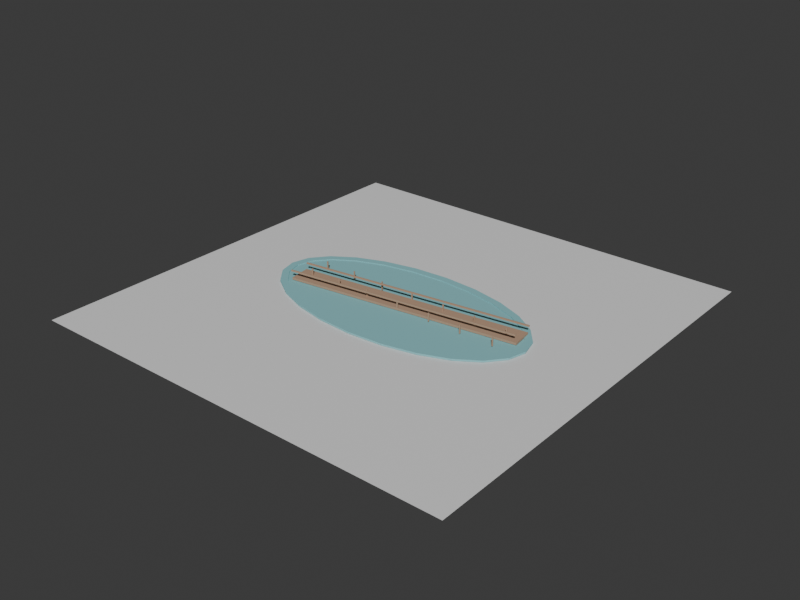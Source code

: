# Source: huashan-pond-boardwalk-massing.blend  (saved by Blender 5.2.44; exported with 4.5.12 LTS)
import bpy
from mathutils import Matrix  # noqa: F401  (used for matrix-valued properties, if any)

bpy.ops.wm.read_factory_settings(use_empty=True)
scene = bpy.context.scene
scene.name = 'Scene'

# ---- collections
col_collection = bpy.data.collections.new('Collection'); scene.collection.children.link(col_collection)

# ---- materials (node trees are filled in below, after node groups)
mat_huashan_pond_boardwalk_water_massing_material = bpy.data.materials.new('huashan-pond-boardwalk-water-massing-material')
mat_huashan_pond_boardwalk_water_massing_material.diffuse_color = (0.24, 0.54, 0.57, 1.0)
mat_huashan_pond_boardwalk_water_massing_material.roughness = 0.92
mat_huashan_pond_boardwalk_wood_massing_material = bpy.data.materials.new('huashan-pond-boardwalk-wood-massing-material')
mat_huashan_pond_boardwalk_wood_massing_material.diffuse_color = (0.46, 0.3, 0.2, 1.0)
mat_huashan_pond_boardwalk_wood_massing_material.roughness = 0.92
mat_test_preview_ground_material = bpy.data.materials.new('test-preview-ground-material')
mat_test_preview_ground_material.diffuse_color = (0.14, 0.17, 0.18, 1.0)

# ---- material node trees
mat_huashan_pond_boardwalk_water_massing_material.use_nodes = True; mat_huashan_pond_boardwalk_water_massing_material.node_tree.nodes.clear()
_N = mat_huashan_pond_boardwalk_water_massing_material.node_tree.nodes; _L = mat_huashan_pond_boardwalk_water_massing_material.node_tree.links
n0 = _N.new('ShaderNodeBsdfPrincipled'); n0.name = 'Principled BSDF'; n0.location = (-200, 100)
n0.inputs[0].default_value = (0.24, 0.54, 0.57, 1.0)
n0.inputs[2].default_value = 0.92
n0.inputs[10].default_value = 0.005
n1 = _N.new('ShaderNodeOutputMaterial'); n1.name = 'Material Output'; n1.location = (200, 100)
_L.new(n0.outputs[0], n1.inputs[0])
n1.is_active_output = True
mat_huashan_pond_boardwalk_wood_massing_material.use_nodes = True; mat_huashan_pond_boardwalk_wood_massing_material.node_tree.nodes.clear()
_N = mat_huashan_pond_boardwalk_wood_massing_material.node_tree.nodes; _L = mat_huashan_pond_boardwalk_wood_massing_material.node_tree.links
n0 = _N.new('ShaderNodeBsdfPrincipled'); n0.name = 'Principled BSDF'; n0.location = (-200, 100)
n0.inputs[0].default_value = (0.46, 0.3, 0.2, 1.0)
n0.inputs[2].default_value = 0.92
n0.inputs[10].default_value = 0.005
n1 = _N.new('ShaderNodeOutputMaterial'); n1.name = 'Material Output'; n1.location = (200, 100)
_L.new(n0.outputs[0], n1.inputs[0])
n1.is_active_output = True
mat_test_preview_ground_material.use_nodes = True; mat_test_preview_ground_material.node_tree.nodes.clear()
_N = mat_test_preview_ground_material.node_tree.nodes; _L = mat_test_preview_ground_material.node_tree.links
n0 = _N.new('ShaderNodeBsdfPrincipled'); n0.name = 'Principled BSDF'; n0.location = (-200, 100)
n0.inputs[10].default_value = 0.005
n1 = _N.new('ShaderNodeOutputMaterial'); n1.name = 'Material Output'; n1.location = (200, 100)
_L.new(n0.outputs[0], n1.inputs[0])
n1.is_active_output = True

# ---- world
world_world = bpy.data.worlds.new('World'); scene.world = world_world
world_world.use_nodes = True; world_world.node_tree.nodes.clear()
_N = world_world.node_tree.nodes; _L = world_world.node_tree.links
n0 = _N.new('ShaderNodeOutputWorld'); n0.name = 'World Output'; n0.location = (200, 100)
n1 = _N.new('ShaderNodeBackground'); n1.name = 'Background'; n1.location = (-200, 100)
n1.inputs[0].default_value = (0.05088, 0.05088, 0.05088, 1.0)
_L.new(n1.outputs[0], n0.inputs[0])
n0.is_active_output = True
world_world.color = (0.035, 0.043, 0.045)
world_world.sun_shadow_jitter_overblur = 0.0

# ---- meshes
me_huashan_pond_boardwalk_water_massing_mesh = bpy.data.meshes.new('huashan-pond-boardwalk-water-massing-mesh')
me_huashan_pond_boardwalk_water_massing_mesh.from_pydata([(9.4, 0.0, 0.0), (9.08, 1.165, 0.0), (8.141, 2.25, 0.0), (6.647, 3.182, 0.0), (4.7, 3.897, 0.0), (2.433, 4.347, 0.0), (0.0, 4.5, 0.0), (-2.433, 4.347, 0.0), (-4.7, 3.897, 0.0), (-6.647, 3.182, 0.0), (-8.141, 2.25, 0.0), (-9.08, 1.165, 0.0), (-9.4, 0.0, 0.0), (-9.08, -1.165, 0.0), (-8.141, -2.25, 0.0), (-6.647, -3.182, 0.0), (-4.7, -3.897, 0.0), (-2.433, -4.347, 0.0), (0.0, -4.5, 0.0), (2.433, -4.347, 0.0), (4.7, -3.897, 0.0), (6.647, -3.182, 0.0), (8.141, -2.25, 0.0), (9.08, -1.165, 0.0), (9.4, 0.0, 0.06), (9.08, 1.165, 0.06), (8.141, 2.25, 0.06), (6.647, 3.182, 0.06), (4.7, 3.897, 0.06), (2.433, 4.347, 0.06), (0.0, 4.5, 0.06), (-2.433, 4.347, 0.06), (-4.7, 3.897, 0.06), (-6.647, 3.182, 0.06), (-8.141, 2.25, 0.06), (-9.08, 1.165, 0.06), (-9.4, 0.0, 0.06), (-9.08, -1.165, 0.06), (-8.141, -2.25, 0.06), (-6.647, -3.182, 0.06), (-4.7, -3.897, 0.06), (-2.433, -4.347, 0.06), (0.0, -4.5, 0.06), (2.433, -4.347, 0.06), (4.7, -3.897, 0.06), (6.647, -3.182, 0.06), (8.141, -2.25, 0.06), (9.08, -1.165, 0.06), (9.95, 0.0, 0.0), (9.611, 1.307, 0.0), (8.617, 2.525, 0.0), (7.036, 3.571, 0.0), (4.975, 4.373, 0.0), (2.575, 4.878, 0.0), (6.093e-16, 5.05, 0.0), (-2.575, 4.878, 0.0), (-4.975, 4.373, 0.0), (-7.036, 3.571, 0.0), (-8.617, 2.525, 0.0), (-9.611, 1.307, 0.0), (-9.95, 6.184e-16, 0.0), (-9.611, -1.307, 0.0), (-8.617, -2.525, 0.0), (-7.036, -3.571, 0.0), (-4.975, -4.373, 0.0), (-2.575, -4.878, 0.0), (-1.828e-15, -5.05, 0.0), (2.575, -4.878, 0.0), (4.975, -4.373, 0.0), (7.036, -3.571, 0.0), (8.617, -2.525, 0.0), (9.611, -1.307, 0.0), (9.4, 0.0, 0.0), (9.08, 1.165, 0.0), (8.141, 2.25, 0.0), (6.647, 3.182, 0.0), (4.7, 3.897, 0.0), (2.433, 4.347, 0.0), (5.756e-16, 4.5, 0.0), (-2.433, 4.347, 0.0), (-4.7, 3.897, 0.0), (-6.647, 3.182, 0.0), (-8.141, 2.25, 0.0), (-9.08, 1.165, 0.0), (-9.4, 5.511e-16, 0.0), (-9.08, -1.165, 0.0), (-8.141, -2.25, 0.0), (-6.647, -3.182, 0.0), (-4.7, -3.897, 0.0), (-2.433, -4.347, 0.0), (-1.727e-15, -4.5, 0.0), (2.433, -4.347, 0.0), (4.7, -3.897, 0.0), (6.647, -3.182, 0.0), (8.141, -2.25, 0.0), (9.08, -1.165, 0.0), (9.95, 0.0, 0.12), (9.611, 1.307, 0.12), (8.617, 2.525, 0.12), (7.036, 3.571, 0.12), (4.975, 4.373, 0.12), (2.575, 4.878, 0.12), (6.093e-16, 5.05, 0.12), (-2.575, 4.878, 0.12), (-4.975, 4.373, 0.12), (-7.036, 3.571, 0.12), (-8.617, 2.525, 0.12), (-9.611, 1.307, 0.12), (-9.95, 6.184e-16, 0.12), (-9.611, -1.307, 0.12), (-8.617, -2.525, 0.12), (-7.036, -3.571, 0.12), (-4.975, -4.373, 0.12), (-2.575, -4.878, 0.12), (-1.828e-15, -5.05, 0.12), (2.575, -4.878, 0.12), (4.975, -4.373, 0.12), (7.036, -3.571, 0.12), (8.617, -2.525, 0.12), (9.611, -1.307, 0.12), (9.4, 0.0, 0.12), (9.08, 1.165, 0.12), (8.141, 2.25, 0.12), (6.647, 3.182, 0.12), (4.7, 3.897, 0.12), (2.433, 4.347, 0.12), (5.756e-16, 4.5, 0.12), (-2.433, 4.347, 0.12), (-4.7, 3.897, 0.12), (-6.647, 3.182, 0.12), (-8.141, 2.25, 0.12), (-9.08, 1.165, 0.12), (-9.4, 5.511e-16, 0.12), (-9.08, -1.165, 0.12), (-8.141, -2.25, 0.12), (-6.647, -3.182, 0.12), (-4.7, -3.897, 0.12), (-2.433, -4.347, 0.12), (-1.727e-15, -4.5, 0.12), (2.433, -4.347, 0.12), (4.7, -3.897, 0.12), (6.647, -3.182, 0.12), (8.141, -2.25, 0.12), (9.08, -1.165, 0.12)], [], [(23, 22, 21, 20, 19, 18, 17, 16, 15, 14, 13, 12, 11, 10, 9, 8, 7, 6, 5, 4, 3, 2, 1, 0), (24, 25, 26, 27, 28, 29, 30, 31, 32, 33, 34, 35, 36, 37, 38, 39, 40, 41, 42, 43, 44, 45, 46, 47), (0, 1, 25, 24), (1, 2, 26, 25), (2, 3, 27, 26), (3, 4, 28, 27), (4, 5, 29, 28), (5, 6, 30, 29), (6, 7, 31, 30), (7, 8, 32, 31), (8, 9, 33, 32), (9, 10, 34, 33), (10, 11, 35, 34), (11, 12, 36, 35), (12, 13, 37, 36), (13, 14, 38, 37), (14, 15, 39, 38), (15, 16, 40, 39), (16, 17, 41, 40), (17, 18, 42, 41), (18, 19, 43, 42), (19, 20, 44, 43), (20, 21, 45, 44), (21, 22, 46, 45), (22, 23, 47, 46), (23, 0, 24, 47), (48, 49, 97, 96), (73, 72, 120, 121), (96, 97, 121, 120), (49, 48, 72, 73), (49, 50, 98, 97), (74, 73, 121, 122), (97, 98, 122, 121), (50, 49, 73, 74), (50, 51, 99, 98), (75, 74, 122, 123), (98, 99, 123, 122), (51, 50, 74, 75), (51, 52, 100, 99), (76, 75, 123, 124), (99, 100, 124, 123), (52, 51, 75, 76), (52, 53, 101, 100), (77, 76, 124, 125), (100, 101, 125, 124), (53, 52, 76, 77), (53, 54, 102, 101), (78, 77, 125, 126), (101, 102, 126, 125), (54, 53, 77, 78), (54, 55, 103, 102), (79, 78, 126, 127), (102, 103, 127, 126), (55, 54, 78, 79), (55, 56, 104, 103), (80, 79, 127, 128), (103, 104, 128, 127), (56, 55, 79, 80), (56, 57, 105, 104), (81, 80, 128, 129), (104, 105, 129, 128), (57, 56, 80, 81), (57, 58, 106, 105), (82, 81, 129, 130), (105, 106, 130, 129), (58, 57, 81, 82), (58, 59, 107, 106), (83, 82, 130, 131), (106, 107, 131, 130), (59, 58, 82, 83), (59, 60, 108, 107), (84, 83, 131, 132), (107, 108, 132, 131), (60, 59, 83, 84), (60, 61, 109, 108), (85, 84, 132, 133), (108, 109, 133, 132), (61, 60, 84, 85), (61, 62, 110, 109), (86, 85, 133, 134), (109, 110, 134, 133), (62, 61, 85, 86), (62, 63, 111, 110), (87, 86, 134, 135), (110, 111, 135, 134), (63, 62, 86, 87), (63, 64, 112, 111), (88, 87, 135, 136), (111, 112, 136, 135), (64, 63, 87, 88), (64, 65, 113, 112), (89, 88, 136, 137), (112, 113, 137, 136), (65, 64, 88, 89), (65, 66, 114, 113), (90, 89, 137, 138), (113, 114, 138, 137), (66, 65, 89, 90), (66, 67, 115, 114), (91, 90, 138, 139), (114, 115, 139, 138), (67, 66, 90, 91), (67, 68, 116, 115), (92, 91, 139, 140), (115, 116, 140, 139), (68, 67, 91, 92), (68, 69, 117, 116), (93, 92, 140, 141), (116, 117, 141, 140), (69, 68, 92, 93), (69, 70, 118, 117), (94, 93, 141, 142), (117, 118, 142, 141), (70, 69, 93, 94), (70, 71, 119, 118), (95, 94, 142, 143), (118, 119, 143, 142), (71, 70, 94, 95), (71, 48, 96, 119), (72, 95, 143, 120), (119, 96, 120, 143), (48, 71, 95, 72)])
me_huashan_pond_boardwalk_water_massing_mesh.materials.append(mat_huashan_pond_boardwalk_water_massing_material)
me_huashan_pond_boardwalk_water_massing_mesh.update()
me_huashan_pond_boardwalk_wood_massing_mesh = bpy.data.meshes.new('huashan-pond-boardwalk-wood-massing-mesh')
me_huashan_pond_boardwalk_wood_massing_mesh.from_pydata([(-8.032, -1.919, 0.1), (-8.032, -1.919, 0.26), (-8.242, -0.313, 0.1), (-8.242, -0.313, 0.26), (9.042, 0.313, 0.1), (9.042, 0.313, 0.26), (8.832, 1.919, 0.1), (8.832, 1.919, 0.26), (-8.121, -1.924, 0.71), (-8.121, -1.924, 0.81), (-8.134, -1.825, 0.71), (-8.134, -1.825, 0.81), (8.934, 0.3053, 0.71), (8.934, 0.3053, 0.81), (8.921, 0.4044, 0.71), (8.921, 0.4044, 0.81), (-8.121, -0.4044, 0.71), (-8.121, -0.4044, 0.81), (-8.134, -0.3053, 0.71), (-8.134, -0.3053, 0.81), (8.934, 1.825, 0.71), (8.934, 1.825, 0.81), (8.921, 1.924, 0.71), (8.921, 1.924, 0.81), (-7.234, -0.8048, 0.14), (-7.234, -0.8048, 0.76), (-7.245, -0.7255, 0.14), (-7.245, -0.7255, 0.76), (-7.155, -0.7945, 0.14), (-7.155, -0.7945, 0.76), (-7.166, -0.7152, 0.14), (-7.166, -0.7152, 0.76), (-7.234, 0.7152, 0.14), (-7.234, 0.7152, 0.76), (-7.245, 0.7945, 0.14), (-7.245, 0.7945, 0.76), (-7.155, 0.7255, 0.14), (-7.155, 0.7255, 0.76), (-7.166, 0.8048, 0.14), (-7.166, 0.8048, 0.76), (-4.734, -0.8048, 0.14), (-4.734, -0.8048, 0.76), (-4.745, -0.7255, 0.14), (-4.745, -0.7255, 0.76), (-4.655, -0.7945, 0.14), (-4.655, -0.7945, 0.76), (-4.666, -0.7152, 0.14), (-4.666, -0.7152, 0.76), (-4.734, 0.7152, 0.14), (-4.734, 0.7152, 0.76), (-4.745, 0.7945, 0.14), (-4.745, 0.7945, 0.76), (-4.655, 0.7255, 0.14), (-4.655, 0.7255, 0.76), (-4.666, 0.8048, 0.14), (-4.666, 0.8048, 0.76), (-2.234, -0.8048, 0.14), (-2.234, -0.8048, 0.76), (-2.245, -0.7255, 0.14), (-2.245, -0.7255, 0.76), (-2.155, -0.7945, 0.14), (-2.155, -0.7945, 0.76), (-2.166, -0.7152, 0.14), (-2.166, -0.7152, 0.76), (-2.234, 0.7152, 0.14), (-2.234, 0.7152, 0.76), (-2.245, 0.7945, 0.14), (-2.245, 0.7945, 0.76), (-2.155, 0.7255, 0.14), (-2.155, 0.7255, 0.76), (-2.166, 0.8048, 0.14), (-2.166, 0.8048, 0.76), (0.3655, -0.8048, 0.14), (0.3655, -0.8048, 0.76), (0.3552, -0.7255, 0.14), (0.3552, -0.7255, 0.76), (0.4448, -0.7945, 0.14), (0.4448, -0.7945, 0.76), (0.4345, -0.7152, 0.14), (0.4345, -0.7152, 0.76), (0.3655, 0.7152, 0.14), (0.3655, 0.7152, 0.76), (0.3552, 0.7945, 0.14), (0.3552, 0.7945, 0.76), (0.4448, 0.7255, 0.14), (0.4448, 0.7255, 0.76), (0.4345, 0.8048, 0.14), (0.4345, 0.8048, 0.76), (2.966, -0.8048, 0.14), (2.966, -0.8048, 0.76), (2.955, -0.7255, 0.14), (2.955, -0.7255, 0.76), (3.045, -0.7945, 0.14), (3.045, -0.7945, 0.76), (3.034, -0.7152, 0.14), (3.034, -0.7152, 0.76), (2.966, 0.7152, 0.14), (2.966, 0.7152, 0.76), (2.955, 0.7945, 0.14), (2.955, 0.7945, 0.76), (3.045, 0.7255, 0.14), (3.045, 0.7255, 0.76), (3.034, 0.8048, 0.14), (3.034, 0.8048, 0.76), (5.466, -0.8048, 0.14), (5.466, -0.8048, 0.76), (5.455, -0.7255, 0.14), (5.455, -0.7255, 0.76), (5.545, -0.7945, 0.14), (5.545, -0.7945, 0.76), (5.534, -0.7152, 0.14), (5.534, -0.7152, 0.76), (5.466, 0.7152, 0.14), (5.466, 0.7152, 0.76), (5.455, 0.7945, 0.14), (5.455, 0.7945, 0.76), (5.545, 0.7255, 0.14), (5.545, 0.7255, 0.76), (5.534, 0.8048, 0.14), (5.534, 0.8048, 0.76), (7.966, -0.8048, 0.14), (7.966, -0.8048, 0.76), (7.955, -0.7255, 0.14), (7.955, -0.7255, 0.76), (8.045, -0.7945, 0.14), (8.045, -0.7945, 0.76), (8.034, -0.7152, 0.14), (8.034, -0.7152, 0.76), (7.966, 0.7152, 0.14), (7.966, 0.7152, 0.76), (7.955, 0.7945, 0.14), (7.955, 0.7945, 0.76), (8.045, 0.7255, 0.14), (8.045, 0.7255, 0.76), (8.034, 0.8048, 0.14), (8.034, 0.8048, 0.76)], [], [(0, 1, 3, 2), (2, 3, 7, 6), (6, 7, 5, 4), (4, 5, 1, 0), (2, 6, 4, 0), (7, 3, 1, 5), (8, 9, 11, 10), (10, 11, 15, 14), (14, 15, 13, 12), (12, 13, 9, 8), (10, 14, 12, 8), (15, 11, 9, 13), (16, 17, 19, 18), (18, 19, 23, 22), (22, 23, 21, 20), (20, 21, 17, 16), (18, 22, 20, 16), (23, 19, 17, 21), (24, 25, 27, 26), (26, 27, 31, 30), (30, 31, 29, 28), (28, 29, 25, 24), (26, 30, 28, 24), (31, 27, 25, 29), (32, 33, 35, 34), (34, 35, 39, 38), (38, 39, 37, 36), (36, 37, 33, 32), (34, 38, 36, 32), (39, 35, 33, 37), (40, 41, 43, 42), (42, 43, 47, 46), (46, 47, 45, 44), (44, 45, 41, 40), (42, 46, 44, 40), (47, 43, 41, 45), (48, 49, 51, 50), (50, 51, 55, 54), (54, 55, 53, 52), (52, 53, 49, 48), (50, 54, 52, 48), (55, 51, 49, 53), (56, 57, 59, 58), (58, 59, 63, 62), (62, 63, 61, 60), (60, 61, 57, 56), (58, 62, 60, 56), (63, 59, 57, 61), (64, 65, 67, 66), (66, 67, 71, 70), (70, 71, 69, 68), (68, 69, 65, 64), (66, 70, 68, 64), (71, 67, 65, 69), (72, 73, 75, 74), (74, 75, 79, 78), (78, 79, 77, 76), (76, 77, 73, 72), (74, 78, 76, 72), (79, 75, 73, 77), (80, 81, 83, 82), (82, 83, 87, 86), (86, 87, 85, 84), (84, 85, 81, 80), (82, 86, 84, 80), (87, 83, 81, 85), (88, 89, 91, 90), (90, 91, 95, 94), (94, 95, 93, 92), (92, 93, 89, 88), (90, 94, 92, 88), (95, 91, 89, 93), (96, 97, 99, 98), (98, 99, 103, 102), (102, 103, 101, 100), (100, 101, 97, 96), (98, 102, 100, 96), (103, 99, 97, 101), (104, 105, 107, 106), (106, 107, 111, 110), (110, 111, 109, 108), (108, 109, 105, 104), (106, 110, 108, 104), (111, 107, 105, 109), (112, 113, 115, 114), (114, 115, 119, 118), (118, 119, 117, 116), (116, 117, 113, 112), (114, 118, 116, 112), (119, 115, 113, 117), (120, 121, 123, 122), (122, 123, 127, 126), (126, 127, 125, 124), (124, 125, 121, 120), (122, 126, 124, 120), (127, 123, 121, 125), (128, 129, 131, 130), (130, 131, 135, 134), (134, 135, 133, 132), (132, 133, 129, 128), (130, 134, 132, 128), (135, 131, 129, 133)])
_uv = me_huashan_pond_boardwalk_wood_massing_mesh.uv_layers.new(name='UVMap')
_uv.uv.foreach_set('vector', [0.375, 0.0, 0.625, 0.0, 0.625, 0.25, 0.375, 0.25, 0.375, 0.25, 0.625, 0.25, 0.625, 0.5, 0.375, 0.5, 0.375, 0.5, 0.625, 0.5, 0.625, 0.75, 0.375, 0.75, 0.375, 0.75, 0.625, 0.75, 0.625, 1.0, 0.375, 1.0, 0.125, 0.5, 0.375, 0.5, 0.375, 0.75, 0.125, 0.75, 0.625, 0.5, 0.875, 0.5, 0.875, 0.75, 0.625, 0.75, 0.375, 0.0, 0.625, 0.0, 0.625, 0.25, 0.375, 0.25, 0.375, 0.25, 0.625, 0.25, 0.625, 0.5, 0.375, 0.5, 0.375, 0.5, 0.625, 0.5, 0.625, 0.75, 0.375, 0.75, 0.375, 0.75, 0.625, 0.75, 0.625, 1.0, 0.375, 1.0, 0.125, 0.5, 0.375, 0.5, 0.375, 0.75, 0.125, 0.75, 0.625, 0.5, 0.875, 0.5, 0.875, 0.75, 0.625, 0.75, 0.375, 0.0, 0.625, 0.0, 0.625, 0.25, 0.375, 0.25, 0.375, 0.25, 0.625, 0.25, 0.625, 0.5, 0.375, 0.5, 0.375, 0.5, 0.625, 0.5, 0.625, 0.75, 0.375, 0.75, 0.375, 0.75, 0.625, 0.75, 0.625, 1.0, 0.375, 1.0, 0.125, 0.5, 0.375, 0.5, 0.375, 0.75, 0.125, 0.75, 0.625, 0.5, 0.875, 0.5, 0.875, 0.75, 0.625, 0.75, 0.375, 0.0, 0.625, 0.0, 0.625, 0.25, 0.375, 0.25, 0.375, 0.25, 0.625, 0.25, 0.625, 0.5, 0.375, 0.5, 0.375, 0.5, 0.625, 0.5, 0.625, 0.75, 0.375, 0.75, 0.375, 0.75, 0.625, 0.75, 0.625, 1.0, 0.375, 1.0, 0.125, 0.5, 0.375, 0.5, 0.375, 0.75, 0.125, 0.75, 0.625, 0.5, 0.875, 0.5, 0.875, 0.75, 0.625, 0.75, 0.375, 0.0, 0.625, 0.0, 0.625, 0.25, 0.375, 0.25, 0.375, 0.25, 0.625, 0.25, 0.625, 0.5, 0.375, 0.5, 0.375, 0.5, 0.625, 0.5, 0.625, 0.75, 0.375, 0.75, 0.375, 0.75, 0.625, 0.75, 0.625, 1.0, 0.375, 1.0, 0.125, 0.5, 0.375, 0.5, 0.375, 0.75, 0.125, 0.75, 0.625, 0.5, 0.875, 0.5, 0.875, 0.75, 0.625, 0.75, 0.375, 0.0, 0.625, 0.0, 0.625, 0.25, 0.375, 0.25, 0.375, 0.25, 0.625, 0.25, 0.625, 0.5, 0.375, 0.5, 0.375, 0.5, 0.625, 0.5, 0.625, 0.75, 0.375, 0.75, 0.375, 0.75, 0.625, 0.75, 0.625, 1.0, 0.375, 1.0, 0.125, 0.5, 0.375, 0.5, 0.375, 0.75, 0.125, 0.75, 0.625, 0.5, 0.875, 0.5, 0.875, 0.75, 0.625, 0.75, 0.375, 0.0, 0.625, 0.0, 0.625, 0.25, 0.375, 0.25, 0.375, 0.25, 0.625, 0.25, 0.625, 0.5, 0.375, 0.5, 0.375, 0.5, 0.625, 0.5, 0.625, 0.75, 0.375, 0.75, 0.375, 0.75, 0.625, 0.75, 0.625, 1.0, 0.375, 1.0, 0.125, 0.5, 0.375, 0.5, 0.375, 0.75, 0.125, 0.75, 0.625, 0.5, 0.875, 0.5, 0.875, 0.75, 0.625, 0.75, 0.375, 0.0, 0.625, 0.0, 0.625, 0.25, 0.375, 0.25, 0.375, 0.25, 0.625, 0.25, 0.625, 0.5, 0.375, 0.5, 0.375, 0.5, 0.625, 0.5, 0.625, 0.75, 0.375, 0.75, 0.375, 0.75, 0.625, 0.75, 0.625, 1.0, 0.375, 1.0, 0.125, 0.5, 0.375, 0.5, 0.375, 0.75, 0.125, 0.75, 0.625, 0.5, 0.875, 0.5, 0.875, 0.75, 0.625, 0.75, 0.375, 0.0, 0.625, 0.0, 0.625, 0.25, 0.375, 0.25, 0.375, 0.25, 0.625, 0.25, 0.625, 0.5, 0.375, 0.5, 0.375, 0.5, 0.625, 0.5, 0.625, 0.75, 0.375, 0.75, 0.375, 0.75, 0.625, 0.75, 0.625, 1.0, 0.375, 1.0, 0.125, 0.5, 0.375, 0.5, 0.375, 0.75, 0.125, 0.75, 0.625, 0.5, 0.875, 0.5, 0.875, 0.75, 0.625, 0.75, 0.375, 0.0, 0.625, 0.0, 0.625, 0.25, 0.375, 0.25, 0.375, 0.25, 0.625, 0.25, 0.625, 0.5, 0.375, 0.5, 0.375, 0.5, 0.625, 0.5, 0.625, 0.75, 0.375, 0.75, 0.375, 0.75, 0.625, 0.75, 0.625, 1.0, 0.375, 1.0, 0.125, 0.5, 0.375, 0.5, 0.375, 0.75, 0.125, 0.75, 0.625, 0.5, 0.875, 0.5, 0.875, 0.75, 0.625, 0.75, 0.375, 0.0, 0.625, 0.0, 0.625, 0.25, 0.375, 0.25, 0.375, 0.25, 0.625, 0.25, 0.625, 0.5, 0.375, 0.5, 0.375, 0.5, 0.625, 0.5, 0.625, 0.75, 0.375, 0.75, 0.375, 0.75, 0.625, 0.75, 0.625, 1.0, 0.375, 1.0, 0.125, 0.5, 0.375, 0.5, 0.375, 0.75, 0.125, 0.75, 0.625, 0.5, 0.875, 0.5, 0.875, 0.75, 0.625, 0.75, 0.375, 0.0, 0.625, 0.0, 0.625, 0.25, 0.375, 0.25, 0.375, 0.25, 0.625, 0.25, 0.625, 0.5, 0.375, 0.5, 0.375, 0.5, 0.625, 0.5, 0.625, 0.75, 0.375, 0.75, 0.375, 0.75, 0.625, 0.75, 0.625, 1.0, 0.375, 1.0, 0.125, 0.5, 0.375, 0.5, 0.375, 0.75, 0.125, 0.75, 0.625, 0.5, 0.875, 0.5, 0.875, 0.75, 0.625, 0.75, 0.375, 0.0, 0.625, 0.0, 0.625, 0.25, 0.375, 0.25, 0.375, 0.25, 0.625, 0.25, 0.625, 0.5, 0.375, 0.5, 0.375, 0.5, 0.625, 0.5, 0.625, 0.75, 0.375, 0.75, 0.375, 0.75, 0.625, 0.75, 0.625, 1.0, 0.375, 1.0, 0.125, 0.5, 0.375, 0.5, 0.375, 0.75, 0.125, 0.75, 0.625, 0.5, 0.875, 0.5, 0.875, 0.75, 0.625, 0.75, 0.375, 0.0, 0.625, 0.0, 0.625, 0.25, 0.375, 0.25, 0.375, 0.25, 0.625, 0.25, 0.625, 0.5, 0.375, 0.5, 0.375, 0.5, 0.625, 0.5, 0.625, 0.75, 0.375, 0.75, 0.375, 0.75, 0.625, 0.75, 0.625, 1.0, 0.375, 1.0, 0.125, 0.5, 0.375, 0.5, 0.375, 0.75, 0.125, 0.75, 0.625, 0.5, 0.875, 0.5, 0.875, 0.75, 0.625, 0.75, 0.375, 0.0, 0.625, 0.0, 0.625, 0.25, 0.375, 0.25, 0.375, 0.25, 0.625, 0.25, 0.625, 0.5, 0.375, 0.5, 0.375, 0.5, 0.625, 0.5, 0.625, 0.75, 0.375, 0.75, 0.375, 0.75, 0.625, 0.75, 0.625, 1.0, 0.375, 1.0, 0.125, 0.5, 0.375, 0.5, 0.375, 0.75, 0.125, 0.75, 0.625, 0.5, 0.875, 0.5, 0.875, 0.75, 0.625, 0.75, 0.375, 0.0, 0.625, 0.0, 0.625, 0.25, 0.375, 0.25, 0.375, 0.25, 0.625, 0.25, 0.625, 0.5, 0.375, 0.5, 0.375, 0.5, 0.625, 0.5, 0.625, 0.75, 0.375, 0.75, 0.375, 0.75, 0.625, 0.75, 0.625, 1.0, 0.375, 1.0, 0.125, 0.5, 0.375, 0.5, 0.375, 0.75, 0.125, 0.75, 0.625, 0.5, 0.875, 0.5, 0.875, 0.75, 0.625, 0.75, 0.375, 0.0, 0.625, 0.0, 0.625, 0.25, 0.375, 0.25, 0.375, 0.25, 0.625, 0.25, 0.625, 0.5, 0.375, 0.5, 0.375, 0.5, 0.625, 0.5, 0.625, 0.75, 0.375, 0.75, 0.375, 0.75, 0.625, 0.75, 0.625, 1.0, 0.375, 1.0, 0.125, 0.5, 0.375, 0.5, 0.375, 0.75, 0.125, 0.75, 0.625, 0.5, 0.875, 0.5, 0.875, 0.75, 0.625, 0.75])
me_huashan_pond_boardwalk_wood_massing_mesh.materials.append(mat_huashan_pond_boardwalk_wood_massing_material)
me_huashan_pond_boardwalk_wood_massing_mesh.update()
me_plane = bpy.data.meshes.new('Plane')
me_plane.from_pydata([(-15.92, -15.92, 0.0), (15.92, -15.92, 0.0), (-15.92, 15.92, 0.0), (15.92, 15.92, 0.0)], [], [(0, 1, 3, 2)])
_uv = me_plane.uv_layers.new(name='UVMap')
_uv.uv.foreach_set('vector', [0.0, 0.0, 1.0, 0.0, 1.0, 1.0, 0.0, 1.0])
me_plane.materials.append(mat_test_preview_ground_material)
me_plane.update()

# ---- objects
ob_huashan_pond_boardwalk_water_massing = bpy.data.objects.new('huashan-pond-boardwalk-water-massing', me_huashan_pond_boardwalk_water_massing_mesh)
ob_huashan_pond_boardwalk_wood_massing = bpy.data.objects.new('huashan-pond-boardwalk-wood-massing', me_huashan_pond_boardwalk_wood_massing_mesh)
ob_test_preview_ground = bpy.data.objects.new('test-preview-ground', me_plane)

# ---- transforms, parenting, visibility, modifiers, constraints
ob_huashan_pond_boardwalk_water_massing.location = (0.0, 0.0, 0.0)
ob_huashan_pond_boardwalk_wood_massing.location = (0.0, 0.0, 0.0)
ob_test_preview_ground.location = (0.0, 0.0, -0.025)

# ---- collection membership
col_collection.objects.link(ob_huashan_pond_boardwalk_water_massing)
col_collection.objects.link(ob_huashan_pond_boardwalk_wood_massing)
col_collection.objects.link(ob_test_preview_ground)

# ---- scene / render settings (as saved in the file)
scene.frame_start = 1; scene.frame_end = 250; scene.frame_set(1)
scene.render.engine = 'BLENDER_WORKBENCH'
scene.render.resolution_x = 960
scene.render.resolution_y = 720
scene.render.bake_bias = 0.0
scene.render.bake_samples = 0
scene.render.compositor_device = 'GPU'
scene.eevee.use_volume_custom_range = False
scene.eevee.fast_gi_thickness_near = 0.1
scene.eevee.fast_gi_thickness_far = 0.0
scene.eevee.ray_tracing_options.screen_trace_thickness = 0.1
bpy.context.view_layer.update()

# ---- added for rendering (the .blend has no active camera and no usable light): camera, sun
cam_auto = bpy.data.cameras.new('AutoCamera')
cam_auto.lens = 50.0
cam_auto.sensor_width = 36.0
cam_auto.clip_end = 1000.0
ob_auto_camera = bpy.data.objects.new('AutoCamera', cam_auto)
scene.collection.objects.link(ob_auto_camera)
ob_auto_camera.location = (41.6687, -50.0024, 33.7275)
ob_auto_camera.rotation_euler = (1.09748, -7.21219e-08, 0.694738)
scene.camera = ob_auto_camera
light_auto_sun = bpy.data.lights.new('AutoSun', 'SUN')
light_auto_sun.energy = 3.0
light_auto_sun.angle = 0.0523599
ob_auto_sun = bpy.data.objects.new('AutoSun', light_auto_sun)
scene.collection.objects.link(ob_auto_sun)
ob_auto_sun.rotation_euler = (0.872665, 0.174533, 0.523599)
bpy.context.view_layer.update()
